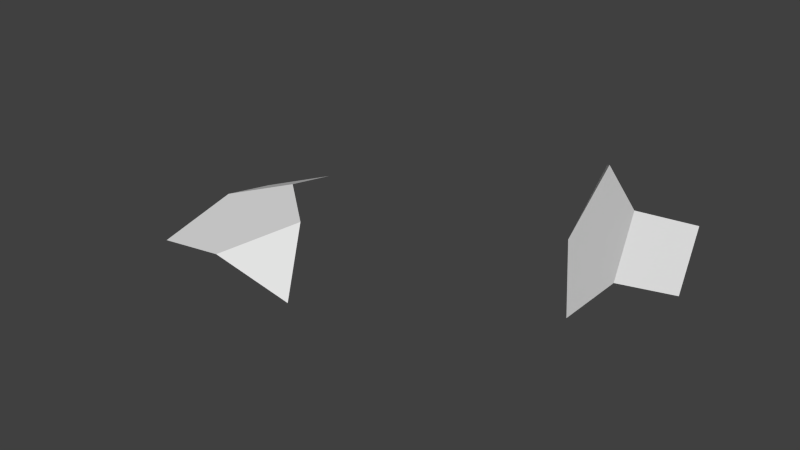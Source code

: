 # Source: test_exporter.blend  (saved by Blender 2.76.0; exported with 4.5.12 LTS)
import bpy
from mathutils import Matrix  # noqa: F401  (used for matrix-valued properties, if any)

bpy.ops.wm.read_factory_settings(use_empty=True)
scene = bpy.context.scene
scene.name = 'Scene'

# ---- collections
col_collection_1 = bpy.data.collections.new('Collection 1'); scene.collection.children.link(col_collection_1)

# ---- node groups
ng_auto_smooth = bpy.data.node_groups.new('Auto Smooth', 'GeometryNodeTree')
_s = ng_auto_smooth.interface.new_socket(name='Geometry', in_out='OUTPUT', socket_type='NodeSocketGeometry')
_s = ng_auto_smooth.interface.new_socket(name='Geometry', in_out='INPUT', socket_type='NodeSocketGeometry')
_s = ng_auto_smooth.interface.new_socket(name='Angle', in_out='INPUT', socket_type='NodeSocketFloat')
_s.subtype = 'ANGLE'
_s.min_value = 0.0
_s.max_value = 3.142
ng_auto_smooth.is_modifier = True
_N = ng_auto_smooth.nodes; _L = ng_auto_smooth.links
n0 = _N.new('NodeGroupOutput'); n0.name = 'Group Output'; n0.location = (480, -100)
n1 = _N.new('NodeGroupInput'); n1.name = 'Group Input'; n1.location = (-420, -300)
n2 = _N.new('NodeGroupInput'); n2.name = 'Group Input.001'; n2.location = (-60, -100)
n3 = _N.new('GeometryNodeSetShadeSmooth'); n3.name = 'Set Shade Smooth'; n3.location = (120, -100)
n3.domain = 'EDGE'
n4 = _N.new('GeometryNodeSetShadeSmooth'); n4.name = 'Set Shade Smooth.001'; n4.location = (300, -100)
n5 = _N.new('GeometryNodeInputMeshEdgeAngle'); n5.name = 'Edge Angle'; n5.location = (-420, -220)
n6 = _N.new('GeometryNodeInputEdgeSmooth'); n6.name = 'Is Edge Smooth'; n6.location = (-60, -160)
n7 = _N.new('GeometryNodeInputShadeSmooth'); n7.name = 'Is Face Smooth'; n7.location = (-240, -340)
n8 = _N.new('FunctionNodeBooleanMath'); n8.name = 'Boolean Math'; n8.location = (-60, -220)
n9 = _N.new('FunctionNodeCompare'); n9.name = 'Compare'; n9.location = (-240, -180)
n9.operation = 'LESS_EQUAL'
_L.new(n5.outputs[0], n9.inputs[0])
_L.new(n4.outputs[0], n0.inputs[0])
_L.new(n1.outputs[1], n9.inputs[1])
_L.new(n9.outputs[0], n8.inputs[0])
_L.new(n7.outputs[0], n8.inputs[1])
_L.new(n2.outputs[0], n3.inputs[0])
_L.new(n6.outputs[0], n3.inputs[1])
_L.new(n3.outputs[0], n4.inputs[0])
_L.new(n8.outputs[0], n3.inputs[2])
n0.is_active_output = True

# ---- world
world_world = bpy.data.worlds.new('World'); scene.world = world_world
world_world.color = (0.05088, 0.05088, 0.05088)
world_world.use_sun_shadow = False
world_world.sun_shadow_jitter_overblur = 0.0
world_world.cycles.sampling_method = 'MANUAL'
world_world.cycles.sample_map_resolution = 256

# ---- meshes
me_ngongeometry_001 = bpy.data.meshes.new('NgonGeometry.001')
me_ngongeometry_001.from_pydata([(-2.0, -1.0, 0.0), (2.0, -1.0, 0.0), (-1.0, 1.0, 0.0), (1.0, 1.0, 0.0), (0.0, -2.0, 0.0), (-1.0, 3.0, -1.0), (1.0, 3.0, -1.0), (2.004, -2.986, -1.0)], [], [(0, 4, 1, 3, 2), (2, 3, 6, 5), (1, 4, 7)])
_uv = me_ngongeometry_001.uv_layers.new(name='UVIslands')
_uv.uv.foreach_set('vector', [0.5115, 0.6895, 0.7068, 0.5513, 0.8709, 0.6895, 0.781, 0.8097, 0.6014, 0.8097, 0.2342, 0.7511, 0.4139, 0.7511, 0.4139, 0.8713, 0.2342, 0.8713, 0.4568, 0.502, 0.2771, 0.4419, 0.4572, 0.3826])
_uv.active_render = True
_uv = me_ngongeometry_001.uv_layers.new(name='UVConnected')
_uv.uv.foreach_set('vector', [0.3691, 0.6035, 0.2017, 0.3101, 0.3361, 7.785e-05, 0.6461, 0.1344, 0.6626, 0.4362, 0.6626, 0.4362, 0.6461, 0.1344, 0.9834, 0.116, 0.9999, 0.4177, 0.3361, 7.785e-05, 0.2017, 0.3101, 7.768e-05, 7.768e-05])
me_ngongeometry_001.use_remesh_preserve_volume = False
me_ngongeometry_001.use_remesh_preserve_attributes = False
me_ngongeometry_001.use_mirror_vertex_groups = False
me_ngongeometry_001.update()
me_ngongeometry = bpy.data.meshes.new('NgonGeometry')
me_ngongeometry.from_pydata([(-2.0, -1.0, 0.0), (2.0, -1.0, 0.0), (-1.0, 1.0, 0.0), (1.0, 1.0, 0.0), (0.0, -2.0, 0.0), (-1.0, 3.0, -1.0), (1.0, 3.0, -1.0), (2.004, -2.986, -1.0)], [], [(0, 4, 1, 3, 2), (2, 3, 6, 5), (1, 4, 7)])
_uv = me_ngongeometry.uv_layers.new(name='UVIslands')
_uv.uv.foreach_set('vector', [0.5115, 0.6895, 0.7068, 0.5513, 0.8709, 0.6895, 0.781, 0.8097, 0.6014, 0.8097, 0.2342, 0.7511, 0.4139, 0.7511, 0.4139, 0.8713, 0.2342, 0.8713, 0.4568, 0.502, 0.2771, 0.4419, 0.4572, 0.3826])
_uv.active_render = True
_uv = me_ngongeometry.uv_layers.new(name='UVConnected')
_uv.uv.foreach_set('vector', [0.3691, 0.6035, 0.2017, 0.3101, 0.3361, 7.785e-05, 0.6461, 0.1344, 0.6626, 0.4362, 0.6626, 0.4362, 0.6461, 0.1344, 0.9834, 0.116, 0.9999, 0.4177, 0.3361, 7.785e-05, 0.2017, 0.3101, 7.768e-05, 7.768e-05])
me_ngongeometry.use_remesh_preserve_volume = False
me_ngongeometry.use_remesh_preserve_attributes = False
me_ngongeometry.use_mirror_vertex_groups = False
me_ngongeometry.update()

# ---- objects
ob_empty = bpy.data.objects.new('Empty', None)
ob_empty_001 = bpy.data.objects.new('Empty.001', None)
ob_ngonobjecthierarchy = bpy.data.objects.new('NgonObjectHierarchy', me_ngongeometry_001)
ob_ngonobjectnohierarchy = bpy.data.objects.new('NgonObjectNoHierarchy', me_ngongeometry)

# ---- transforms, parenting, visibility, modifiers, constraints
ob_empty.location = (-3.339, 3.392, -0.1329)
ob_empty.rotation_euler = (-0.009906, 0.04589, -0.03317)
ob_empty.empty_image_offset = (0.0, 0.0)
ob_empty.lineart.crease_threshold = 0.0
ob_empty_001.parent = ob_empty
ob_empty_001.matrix_parent_inverse = Matrix(((1.0, 0.0, 0.0, 3.522), (0.0, 1.0, 0.0, -3.454), (0.0, 0.0, 1.0, 0.0), (0.0, 0.0, 0.0, 1.0)))
ob_empty_001.location = (0.4353, 5.647, 0.2729)
ob_empty_001.rotation_euler = (-0.1837, 0.443, -0.3845)
ob_empty_001.empty_image_offset = (0.0, 0.0)
ob_empty_001.lineart.crease_threshold = 0.0
ob_ngonobjecthierarchy.parent = ob_empty_001
ob_ngonobjecthierarchy.matrix_parent_inverse = Matrix(((1.0, 0.0, 0.0, -0.8504), (0.0, 1.0, 0.0, -5.551), (0.0, 0.0, 1.0, -0.0), (0.0, 0.0, 0.0, 1.0)))
ob_ngonobjecthierarchy.location = (5.334, 3.576, 1.621)
ob_ngonobjecthierarchy.rotation_euler = (-2.571, -0.8801, 2.791)
ob_ngonobjecthierarchy.lineart.crease_threshold = 0.0
_m = ob_ngonobjecthierarchy.modifiers.new('Auto Smooth', 'NODES')
_m.node_group = ng_auto_smooth
_gi = [s.identifier for s in ng_auto_smooth.interface.items_tree if s.item_type == 'SOCKET' and s.in_out == 'INPUT']
_m[_gi[1]] = 3.142  # Angle
ob_ngonobjectnohierarchy.location = (-3.235, -3.372, 0.2226)
ob_ngonobjectnohierarchy.rotation_euler = (0.1514, -0.2883, 0.3808)
ob_ngonobjectnohierarchy.lineart.crease_threshold = 0.0
_m = ob_ngonobjectnohierarchy.modifiers.new('Auto Smooth', 'NODES')
_m.node_group = ng_auto_smooth
_gi = [s.identifier for s in ng_auto_smooth.interface.items_tree if s.item_type == 'SOCKET' and s.in_out == 'INPUT']
_m[_gi[1]] = 3.142  # Angle

# ---- collection membership
col_collection_1.objects.link(ob_empty)
col_collection_1.objects.link(ob_empty_001)
col_collection_1.objects.link(ob_ngonobjecthierarchy)
col_collection_1.objects.link(ob_ngonobjectnohierarchy)

# ---- scene / render settings (as saved in the file)
scene.camera = ob_ngonobjectnohierarchy
scene.frame_start = 1; scene.frame_end = 250; scene.frame_set(1)
scene.render.engine = 'BLENDER_EEVEE_NEXT'
scene.render.resolution_percentage = 50
scene.render.dither_intensity = 0.0
scene.cycles.use_denoising = False
scene.cycles.samples = 10
scene.cycles.sampling_pattern = 'TABULATED_SOBOL'
scene.cycles.light_sampling_threshold = 0.0
scene.cycles.use_adaptive_sampling = False
scene.cycles.use_light_tree = False
scene.cycles.blur_glossy = 0.0
scene.cycles.pixel_filter_type = 'GAUSSIAN'
scene.cycles.sample_clamp_indirect = 0.0
scene.view_settings.view_transform = 'Standard'
bpy.context.view_layer.update()

# ---- added for rendering (the .blend has no active camera and no usable light): camera, sun
cam_auto = bpy.data.cameras.new('AutoCamera')
cam_auto.lens = 50.0
cam_auto.sensor_width = 36.0
cam_auto.clip_end = 1000.0
ob_auto_camera = bpy.data.objects.new('AutoCamera', cam_auto)
scene.collection.objects.link(ob_auto_camera)
ob_auto_camera.location = (16.5744, -20.8506, 13.1411)
ob_auto_camera.rotation_euler = (1.09748, -7.21219e-08, 0.694738)
scene.camera = ob_auto_camera
light_auto_sun = bpy.data.lights.new('AutoSun', 'SUN')
light_auto_sun.energy = 3.0
light_auto_sun.angle = 0.0523599
ob_auto_sun = bpy.data.objects.new('AutoSun', light_auto_sun)
scene.collection.objects.link(ob_auto_sun)
ob_auto_sun.rotation_euler = (0.872665, 0.174533, 0.523599)
bpy.context.view_layer.update()
